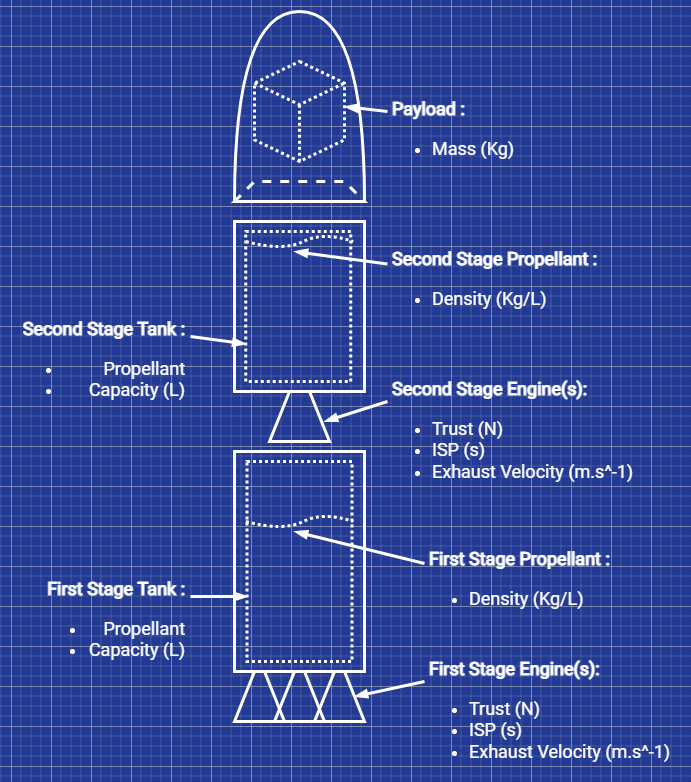

The diagram above was exported from draw.io. Its source (the exported page's mxGraphModel, read from the mxfile embedded in the PNG):
<mxGraphModel dx="1038" dy="493" grid="1" gridSize="10" guides="1" tooltips="1" connect="1" arrows="1" fold="1" page="1" pageScale="1" pageWidth="827" pageHeight="1169" background="#223a94" math="0" shadow="0">
  <root>
    <mxCell id="0" />
    <mxCell id="1" parent="0" />
    <mxCell id="9KrM11H_A7QY5PkDliV_-1" value="" style="shape=or;whiteSpace=wrap;html=1;direction=north;rounded=0;sketch=0;fillColor=none;strokeColor=#FFFFFF;strokeWidth=3;" parent="1" vertex="1">
      <mxGeometry x="303" y="205" width="130" height="190" as="geometry" />
    </mxCell>
    <mxCell id="9KrM11H_A7QY5PkDliV_-3" value="" style="rounded=0;whiteSpace=wrap;html=1;fillColor=none;strokeColor=#FFFFFF;strokeWidth=3;" parent="1" vertex="1">
      <mxGeometry x="303" y="645" width="130" height="220" as="geometry" />
    </mxCell>
    <mxCell id="9KrM11H_A7QY5PkDliV_-4" value="" style="rounded=0;whiteSpace=wrap;html=1;fillColor=none;strokeColor=#FCFCFC;strokeWidth=3;" parent="1" vertex="1">
      <mxGeometry x="303" y="415" width="130" height="170" as="geometry" />
    </mxCell>
    <mxCell id="9KrM11H_A7QY5PkDliV_-16" value="" style="shape=trapezoid;perimeter=trapezoidPerimeter;whiteSpace=wrap;html=1;fixedSize=1;fontSize=35;rounded=0;strokeColor=#FFFFFF;strokeWidth=3;fillColor=none;" parent="1" vertex="1">
      <mxGeometry x="338" y="585" width="60" height="50" as="geometry" />
    </mxCell>
    <mxCell id="9KrM11H_A7QY5PkDliV_-17" value="" style="rounded=0;whiteSpace=wrap;html=1;fontSize=35;dashed=1;fillColor=none;strokeColor=#FFFFFF;strokeWidth=3;fontColor=#FFFFFF;glass=0;dashPattern=1 1;" parent="1" vertex="1">
      <mxGeometry x="314.25" y="425" width="105" height="150" as="geometry" />
    </mxCell>
    <mxCell id="9KrM11H_A7QY5PkDliV_-18" value="" style="shape=trapezoid;perimeter=trapezoidPerimeter;whiteSpace=wrap;html=1;fixedSize=1;dashed=1;fontSize=35;rounded=0;fillColor=none;strokeColor=#FFFFFF;strokeWidth=3;" parent="1" vertex="1">
      <mxGeometry x="303" y="375" width="130" height="20" as="geometry" />
    </mxCell>
    <mxCell id="w3Rea9tUwxTWBeJKU9Wr-14" value="" style="shape=trapezoid;perimeter=trapezoidPerimeter;whiteSpace=wrap;html=1;fixedSize=1;fontSize=35;rounded=0;strokeColor=#FFFFFF;strokeWidth=3;fillColor=none;" parent="1" vertex="1">
      <mxGeometry x="303" y="865" width="50" height="50" as="geometry" />
    </mxCell>
    <mxCell id="AGM78sxcTehRa8aPrjVH-1" value="" style="html=1;whiteSpace=wrap;shape=isoCube2;backgroundOutline=1;isoAngle=15;fillColor=none;strokeWidth=3;strokeColor=#FFFFFF;dashed=1;dashPattern=1 1;" parent="1" vertex="1">
      <mxGeometry x="323" y="255" width="90" height="100" as="geometry" />
    </mxCell>
    <mxCell id="AGM78sxcTehRa8aPrjVH-2" value="" style="curved=1;endArrow=none;html=1;rounded=0;endFill=0;dashed=1;dashPattern=1 1;strokeWidth=3;strokeColor=#FFFFFF;" parent="1" edge="1">
      <mxGeometry width="50" height="50" relative="1" as="geometry">
        <mxPoint x="314.25" y="435" as="sourcePoint" />
        <mxPoint x="421.75" y="435" as="targetPoint" />
        <Array as="points">
          <mxPoint x="351.75" y="445" />
          <mxPoint x="391.75" y="425" />
          <mxPoint x="421.75" y="435" />
        </Array>
      </mxGeometry>
    </mxCell>
    <mxCell id="AGM78sxcTehRa8aPrjVH-3" value="" style="shape=trapezoid;perimeter=trapezoidPerimeter;whiteSpace=wrap;html=1;fixedSize=1;fontSize=35;rounded=0;strokeColor=#FFFFFF;strokeWidth=3;fillColor=none;" parent="1" vertex="1">
      <mxGeometry x="383" y="865" width="50" height="50" as="geometry" />
    </mxCell>
    <mxCell id="AGM78sxcTehRa8aPrjVH-4" value="" style="shape=trapezoid;perimeter=trapezoidPerimeter;whiteSpace=wrap;html=1;fixedSize=1;fontSize=35;rounded=0;strokeColor=#FFFFFF;strokeWidth=3;fillColor=none;" parent="1" vertex="1">
      <mxGeometry x="343" y="865" width="50" height="50" as="geometry" />
    </mxCell>
    <mxCell id="AGM78sxcTehRa8aPrjVH-5" value="" style="rounded=0;whiteSpace=wrap;html=1;fontSize=35;dashed=1;fillColor=none;strokeColor=#FFFFFF;strokeWidth=3;fontColor=#FFFFFF;glass=0;dashPattern=1 1;" parent="1" vertex="1">
      <mxGeometry x="315.5" y="655" width="105" height="200" as="geometry" />
    </mxCell>
    <mxCell id="AGM78sxcTehRa8aPrjVH-6" value="" style="curved=1;endArrow=none;html=1;rounded=0;endFill=0;dashed=1;dashPattern=1 1;strokeWidth=3;strokeColor=#FFFFFF;" parent="1" edge="1">
      <mxGeometry width="50" height="50" relative="1" as="geometry">
        <mxPoint x="314.25" y="715" as="sourcePoint" />
        <mxPoint x="421.75" y="715" as="targetPoint" />
        <Array as="points">
          <mxPoint x="351.75" y="725" />
          <mxPoint x="391.75" y="705" />
          <mxPoint x="421.75" y="715" />
        </Array>
      </mxGeometry>
    </mxCell>
    <mxCell id="AGM78sxcTehRa8aPrjVH-8" value="" style="endArrow=blockThin;html=1;rounded=0;strokeColor=#FFFFFF;strokeWidth=3;entryX=1.004;entryY=0.452;entryDx=0;entryDy=0;entryPerimeter=0;endFill=1;exitX=0;exitY=0.25;exitDx=0;exitDy=0;" parent="1" source="AGM78sxcTehRa8aPrjVH-15" target="AGM78sxcTehRa8aPrjVH-1" edge="1">
      <mxGeometry width="50" height="50" relative="1" as="geometry">
        <mxPoint x="493" y="305" as="sourcePoint" />
        <mxPoint x="453" y="405" as="targetPoint" />
      </mxGeometry>
    </mxCell>
    <mxCell id="AGM78sxcTehRa8aPrjVH-9" value="" style="endArrow=blockThin;html=1;rounded=0;strokeColor=#FFFFFF;strokeWidth=3;entryX=0;entryY=0.75;entryDx=0;entryDy=0;endFill=1;exitX=1;exitY=0.25;exitDx=0;exitDy=0;" parent="1" source="AGM78sxcTehRa8aPrjVH-17" target="9KrM11H_A7QY5PkDliV_-17" edge="1">
      <mxGeometry width="50" height="50" relative="1" as="geometry">
        <mxPoint x="551.5" y="555" as="sourcePoint" />
        <mxPoint x="479" y="555" as="targetPoint" />
      </mxGeometry>
    </mxCell>
    <mxCell id="AGM78sxcTehRa8aPrjVH-10" value="" style="endArrow=blockThin;html=1;rounded=0;strokeColor=#FFFFFF;strokeWidth=3;endFill=1;exitX=0;exitY=0.25;exitDx=0;exitDy=0;" parent="1" source="AGM78sxcTehRa8aPrjVH-16" edge="1">
      <mxGeometry width="50" height="50" relative="1" as="geometry">
        <mxPoint x="493" y="445" as="sourcePoint" />
        <mxPoint x="363" y="445" as="targetPoint" />
      </mxGeometry>
    </mxCell>
    <mxCell id="AGM78sxcTehRa8aPrjVH-15" value="&lt;div style=&quot;font-size: 18px;&quot;&gt;&lt;h3 style=&quot;font-size: 18px;&quot;&gt;&lt;font data-font-src=&quot;https://fonts.googleapis.com/css?family=Roboto&quot; style=&quot;line-height: 1.2; font-size: 18px;&quot; face=&quot;Roboto&quot;&gt;Payload :&lt;br style=&quot;font-size: 18px;&quot;&gt;&lt;/font&gt;&lt;/h3&gt;&lt;div style=&quot;font-size: 18px;&quot;&gt;&lt;ul style=&quot;font-size: 18px;&quot;&gt;&lt;li style=&quot;line-height: 1; font-size: 18px;&quot;&gt;&lt;font style=&quot;line-height: 1.2; font-size: 18px;&quot; face=&quot;Roboto&quot;&gt;Mass (Kg)&lt;/font&gt;&lt;br style=&quot;font-size: 18px;&quot;&gt;&lt;/li&gt;&lt;/ul&gt;&lt;/div&gt;&lt;/div&gt;" style="text;html=1;strokeColor=none;fillColor=none;spacing=5;spacingTop=-20;whiteSpace=wrap;overflow=hidden;rounded=0;fontFamily=Helvetica;fontSize=18;fontColor=#FFFFFF;" parent="1" vertex="1">
      <mxGeometry x="456" y="285" width="190" height="80" as="geometry" />
    </mxCell>
    <mxCell id="AGM78sxcTehRa8aPrjVH-16" value="&lt;p style=&quot;line-height: 1 ; font-size: 18px&quot;&gt;&lt;/p&gt;&lt;div style=&quot;font-size: 18px&quot;&gt;&lt;h3 style=&quot;font-size: 18px&quot;&gt;&lt;font data-font-src=&quot;https://fonts.googleapis.com/css?family=Roboto&quot; style=&quot;line-height: 1.2 ; font-size: 18px&quot; face=&quot;Roboto&quot;&gt;Second Stage Propellant :&lt;br style=&quot;font-size: 18px&quot;&gt;&lt;/font&gt;&lt;/h3&gt;&lt;div style=&quot;font-size: 18px&quot;&gt;&lt;ul style=&quot;font-size: 18px&quot;&gt;&lt;li style=&quot;line-height: 1 ; font-size: 18px&quot;&gt;&lt;font style=&quot;line-height: 1.2 ; font-size: 18px&quot; face=&quot;Roboto&quot;&gt;Density (Kg/L)&lt;/font&gt;&lt;/li&gt;&lt;/ul&gt;&lt;/div&gt;&lt;/div&gt;&lt;p style=&quot;font-size: 18px&quot;&gt;&lt;/p&gt;" style="text;html=1;strokeColor=none;fillColor=none;spacing=5;spacingTop=-20;whiteSpace=wrap;overflow=hidden;rounded=0;fontFamily=Helvetica;fontSize=18;fontColor=#FFFFFF;" parent="1" vertex="1">
      <mxGeometry x="456" y="435" width="226" height="90" as="geometry" />
    </mxCell>
    <mxCell id="AGM78sxcTehRa8aPrjVH-17" value="&lt;p style=&quot;line-height: 1; font-size: 18px;&quot;&gt;&lt;/p&gt;&lt;div style=&quot;font-size: 18px;&quot;&gt;&lt;h3 style=&quot;font-size: 18px;&quot;&gt;&lt;font data-font-src=&quot;https://fonts.googleapis.com/css?family=Roboto&quot; style=&quot;line-height: 1.2; font-size: 18px;&quot; face=&quot;Roboto&quot;&gt;Second Stage Tank :&lt;br style=&quot;font-size: 18px;&quot;&gt;&lt;/font&gt;&lt;/h3&gt;&lt;div style=&quot;font-size: 18px;&quot;&gt;&lt;ul style=&quot;font-size: 18px;&quot;&gt;&lt;li style=&quot;line-height: 1; font-size: 18px;&quot;&gt;&lt;font style=&quot;line-height: 1.2; font-size: 18px;&quot; face=&quot;Roboto&quot;&gt;Propellant&lt;/font&gt;&lt;/li&gt;&lt;li style=&quot;line-height: 1; font-size: 18px;&quot;&gt;&lt;font style=&quot;line-height: 1.2; font-size: 18px;&quot; face=&quot;Roboto&quot;&gt;Capacity (L)&lt;br style=&quot;font-size: 18px;&quot;&gt;&lt;/font&gt;&lt;/li&gt;&lt;/ul&gt;&lt;/div&gt;&lt;/div&gt;&lt;p style=&quot;font-size: 18px;&quot;&gt;&lt;/p&gt;" style="text;html=1;strokeColor=none;fillColor=none;spacing=5;spacingTop=-20;whiteSpace=wrap;overflow=hidden;rounded=0;fontFamily=Helvetica;fontSize=18;fontColor=#FFFFFF;align=right;" parent="1" vertex="1">
      <mxGeometry x="79" y="505" width="180" height="100" as="geometry" />
    </mxCell>
    <mxCell id="AGM78sxcTehRa8aPrjVH-18" value="" style="endArrow=blockThin;html=1;rounded=0;strokeColor=#FFFFFF;strokeWidth=3;endFill=1;exitX=0;exitY=0.25;exitDx=0;exitDy=0;" parent="1" source="AGM78sxcTehRa8aPrjVH-19" edge="1">
      <mxGeometry width="50" height="50" relative="1" as="geometry">
        <mxPoint x="491.75" y="615" as="sourcePoint" />
        <mxPoint x="393" y="615" as="targetPoint" />
      </mxGeometry>
    </mxCell>
    <mxCell id="AGM78sxcTehRa8aPrjVH-19" value="&lt;p style=&quot;line-height: 1 ; font-size: 18px&quot;&gt;&lt;/p&gt;&lt;div style=&quot;font-size: 18px&quot;&gt;&lt;h3 style=&quot;font-size: 18px&quot;&gt;&lt;font data-font-src=&quot;https://fonts.googleapis.com/css?family=Roboto&quot; style=&quot;line-height: 1.2 ; font-size: 18px&quot; face=&quot;Roboto&quot;&gt;Second Stage Engine(s):&lt;br style=&quot;font-size: 18px&quot;&gt;&lt;/font&gt;&lt;/h3&gt;&lt;div style=&quot;font-size: 18px&quot;&gt;&lt;ul style=&quot;font-size: 18px&quot;&gt;&lt;li style=&quot;line-height: 1 ; font-size: 18px&quot;&gt;&lt;font style=&quot;line-height: 1.2 ; font-size: 18px&quot; face=&quot;Roboto&quot;&gt;Trust (N)&lt;br style=&quot;font-size: 18px&quot;&gt;&lt;/font&gt;&lt;/li&gt;&lt;li style=&quot;line-height: 1 ; font-size: 18px&quot;&gt;&lt;font style=&quot;line-height: 1.2 ; font-size: 18px&quot; face=&quot;Roboto&quot;&gt;ISP (s)&lt;/font&gt;&lt;/li&gt;&lt;li style=&quot;line-height: 1 ; font-size: 18px&quot;&gt;&lt;font style=&quot;line-height: 1.2 ; font-size: 18px&quot; face=&quot;Roboto&quot;&gt;Exhaust Velocity (m.s^-1)&lt;br&gt;&lt;/font&gt;&lt;/li&gt;&lt;/ul&gt;&lt;/div&gt;&lt;/div&gt;&lt;p style=&quot;font-size: 18px&quot;&gt;&lt;/p&gt;" style="text;html=1;strokeColor=none;fillColor=none;spacing=5;spacingTop=-20;whiteSpace=wrap;overflow=hidden;rounded=0;fontFamily=Helvetica;fontSize=18;fontColor=#FFFFFF;" parent="1" vertex="1">
      <mxGeometry x="456" y="565" width="253" height="120" as="geometry" />
    </mxCell>
    <mxCell id="AGM78sxcTehRa8aPrjVH-20" value="" style="endArrow=blockThin;html=1;rounded=0;strokeColor=#FFFFFF;strokeWidth=3;entryX=0.004;entryY=0.675;entryDx=0;entryDy=0;entryPerimeter=0;endFill=1;exitX=1;exitY=0.25;exitDx=0;exitDy=0;" parent="1" source="ZGXDZIhmRtCDyrDkrauc-1" target="AGM78sxcTehRa8aPrjVH-5" edge="1">
      <mxGeometry width="50" height="50" relative="1" as="geometry">
        <mxPoint x="491.75" y="805" as="sourcePoint" />
        <mxPoint x="419.25" y="805" as="targetPoint" />
      </mxGeometry>
    </mxCell>
    <mxCell id="AGM78sxcTehRa8aPrjVH-21" value="" style="endArrow=blockThin;html=1;rounded=0;strokeColor=#FFFFFF;strokeWidth=3;endFill=1;exitX=0;exitY=0.25;exitDx=0;exitDy=0;" parent="1" source="AGM78sxcTehRa8aPrjVH-22" edge="1">
      <mxGeometry width="50" height="50" relative="1" as="geometry">
        <mxPoint x="493" y="725" as="sourcePoint" />
        <mxPoint x="363" y="725" as="targetPoint" />
      </mxGeometry>
    </mxCell>
    <mxCell id="AGM78sxcTehRa8aPrjVH-22" value="&lt;p style=&quot;line-height: 1 ; font-size: 18px&quot;&gt;&lt;/p&gt;&lt;div style=&quot;font-size: 18px&quot;&gt;&lt;h3 style=&quot;font-size: 18px&quot;&gt;&lt;font data-font-src=&quot;https://fonts.googleapis.com/css?family=Roboto&quot; style=&quot;line-height: 1.2 ; font-size: 18px&quot; face=&quot;Roboto&quot;&gt;First Stage Propellant :&lt;br style=&quot;font-size: 18px&quot;&gt;&lt;/font&gt;&lt;/h3&gt;&lt;div style=&quot;font-size: 18px&quot;&gt;&lt;ul style=&quot;font-size: 18px&quot;&gt;&lt;li style=&quot;line-height: 1 ; font-size: 18px&quot;&gt;&lt;font style=&quot;line-height: 1.2 ; font-size: 18px&quot; face=&quot;Roboto&quot;&gt;Density (Kg/L)&lt;/font&gt;&lt;/li&gt;&lt;/ul&gt;&lt;/div&gt;&lt;/div&gt;&lt;p style=&quot;font-size: 18px&quot;&gt;&lt;/p&gt;" style="text;html=1;strokeColor=none;fillColor=none;spacing=5;spacingTop=-20;whiteSpace=wrap;overflow=hidden;rounded=0;fontFamily=Helvetica;fontSize=18;fontColor=#FFFFFF;" parent="1" vertex="1">
      <mxGeometry x="493" y="734.5" width="216" height="90" as="geometry" />
    </mxCell>
    <mxCell id="AGM78sxcTehRa8aPrjVH-24" value="" style="endArrow=blockThin;html=1;rounded=0;strokeColor=#FFFFFF;strokeWidth=3;endFill=1;exitX=0;exitY=0.25;exitDx=0;exitDy=0;entryX=1;entryY=0.5;entryDx=0;entryDy=0;" parent="1" source="AGM78sxcTehRa8aPrjVH-25" target="AGM78sxcTehRa8aPrjVH-3" edge="1">
      <mxGeometry width="50" height="50" relative="1" as="geometry">
        <mxPoint x="493" y="875" as="sourcePoint" />
        <mxPoint x="423" y="875" as="targetPoint" />
      </mxGeometry>
    </mxCell>
    <mxCell id="AGM78sxcTehRa8aPrjVH-25" value="&lt;p style=&quot;line-height: 1 ; font-size: 18px&quot;&gt;&lt;/p&gt;&lt;div style=&quot;font-size: 18px&quot;&gt;&lt;h3 style=&quot;font-size: 18px&quot;&gt;&lt;font data-font-src=&quot;https://fonts.googleapis.com/css?family=Roboto&quot; style=&quot;line-height: 1.2 ; font-size: 18px&quot; face=&quot;Roboto&quot;&gt;First Stage Engine(s):&lt;br style=&quot;font-size: 18px&quot;&gt;&lt;/font&gt;&lt;/h3&gt;&lt;div style=&quot;font-size: 18px&quot;&gt;&lt;ul style=&quot;font-size: 18px&quot;&gt;&lt;li style=&quot;line-height: 1 ; font-size: 18px&quot;&gt;&lt;font style=&quot;line-height: 1.2 ; font-size: 18px&quot; face=&quot;Roboto&quot;&gt;Trust (N)&lt;br style=&quot;font-size: 18px&quot;&gt;&lt;/font&gt;&lt;/li&gt;&lt;li style=&quot;line-height: 1 ; font-size: 18px&quot;&gt;&lt;font style=&quot;line-height: 1.2 ; font-size: 18px&quot; face=&quot;Roboto&quot;&gt;ISP (s)&lt;/font&gt;&lt;/li&gt;&lt;li style=&quot;line-height: 1 ; font-size: 18px&quot;&gt;&lt;font style=&quot;line-height: 1.2 ; font-size: 18px&quot; face=&quot;Roboto&quot;&gt;Exhaust Velocity (m.s^-1)&lt;/font&gt;&lt;font style=&quot;line-height: 1.2 ; font-size: 18px&quot; face=&quot;Roboto&quot;&gt;&lt;/font&gt;&lt;/li&gt;&lt;/ul&gt;&lt;/div&gt;&lt;/div&gt;&lt;p style=&quot;font-size: 18px&quot;&gt;&lt;/p&gt;" style="text;html=1;strokeColor=none;fillColor=none;spacing=5;spacingTop=-20;whiteSpace=wrap;overflow=hidden;rounded=0;fontFamily=Helvetica;fontSize=18;fontColor=#FFFFFF;" parent="1" vertex="1">
      <mxGeometry x="493" y="845" width="256" height="120" as="geometry" />
    </mxCell>
    <mxCell id="ZGXDZIhmRtCDyrDkrauc-1" value="&lt;p style=&quot;line-height: 1 ; font-size: 18px&quot;&gt;&lt;/p&gt;&lt;div style=&quot;font-size: 18px&quot;&gt;&lt;h3 style=&quot;font-size: 18px&quot;&gt;&lt;font data-font-src=&quot;https://fonts.googleapis.com/css?family=Roboto&quot; style=&quot;line-height: 1.2 ; font-size: 18px&quot; face=&quot;Roboto&quot;&gt;First Stage Tank :&lt;br style=&quot;font-size: 18px&quot;&gt;&lt;/font&gt;&lt;/h3&gt;&lt;div style=&quot;font-size: 18px&quot;&gt;&lt;ul style=&quot;font-size: 18px&quot;&gt;&lt;li style=&quot;line-height: 1 ; font-size: 18px&quot;&gt;&lt;font style=&quot;line-height: 1.2 ; font-size: 18px&quot; face=&quot;Roboto&quot;&gt;Propellant&lt;/font&gt;&lt;/li&gt;&lt;li style=&quot;line-height: 1 ; font-size: 18px&quot;&gt;&lt;font style=&quot;line-height: 1.2 ; font-size: 18px&quot; face=&quot;Roboto&quot;&gt;Capacity (L)&lt;br style=&quot;font-size: 18px&quot;&gt;&lt;/font&gt;&lt;/li&gt;&lt;/ul&gt;&lt;/div&gt;&lt;/div&gt;&lt;p style=&quot;font-size: 18px&quot;&gt;&lt;/p&gt;" style="text;html=1;strokeColor=none;fillColor=none;spacing=5;spacingTop=-20;whiteSpace=wrap;overflow=hidden;rounded=0;fontFamily=Helvetica;fontSize=18;fontColor=#FFFFFF;align=right;" parent="1" vertex="1">
      <mxGeometry x="79" y="765" width="180" height="100" as="geometry" />
    </mxCell>
  </root>
</mxGraphModel>